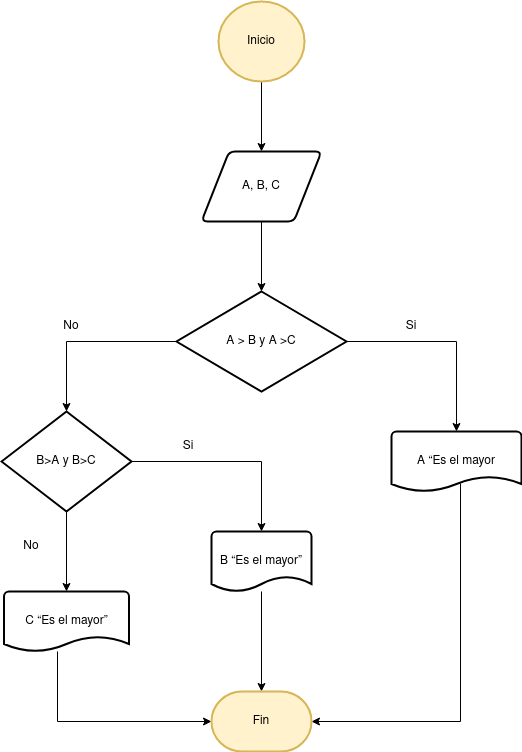

The diagram above was exported from draw.io. Its source (the exported page's mxGraphModel, read from the mxfile embedded in the PNG):
<mxGraphModel dx="1434" dy="752" grid="1" gridSize="10" guides="1" tooltips="1" connect="1" arrows="1" fold="1" page="1" pageScale="1" pageWidth="827" pageHeight="1169" math="0" shadow="0">
  <root>
    <mxCell id="0" />
    <mxCell id="1" parent="0" />
    <mxCell id="LMiredCAS2u9cOFo7nN_-3" style="edgeStyle=orthogonalEdgeStyle;rounded=0;orthogonalLoop=1;jettySize=auto;html=1;exitX=0.5;exitY=1;exitDx=0;exitDy=0;exitPerimeter=0;" parent="1" source="LMiredCAS2u9cOFo7nN_-1" target="LMiredCAS2u9cOFo7nN_-2" edge="1">
      <mxGeometry relative="1" as="geometry" />
    </mxCell>
    <mxCell id="LMiredCAS2u9cOFo7nN_-1" value="Inicio" style="strokeWidth=2;html=1;shape=mxgraph.flowchart.start_2;whiteSpace=wrap;fillColor=#fff2cc;strokeColor=#d6b656;" parent="1" vertex="1">
      <mxGeometry x="357" y="40" width="86" height="80" as="geometry" />
    </mxCell>
    <mxCell id="LMiredCAS2u9cOFo7nN_-6" style="edgeStyle=orthogonalEdgeStyle;rounded=0;orthogonalLoop=1;jettySize=auto;html=1;exitX=0.5;exitY=1;exitDx=0;exitDy=0;" parent="1" source="LMiredCAS2u9cOFo7nN_-2" target="LMiredCAS2u9cOFo7nN_-4" edge="1">
      <mxGeometry relative="1" as="geometry" />
    </mxCell>
    <mxCell id="LMiredCAS2u9cOFo7nN_-2" value="A, B, C" style="shape=parallelogram;html=1;strokeWidth=2;perimeter=parallelogramPerimeter;whiteSpace=wrap;rounded=1;arcSize=12;size=0.23;" parent="1" vertex="1">
      <mxGeometry x="340" y="190" width="120" height="70" as="geometry" />
    </mxCell>
    <mxCell id="LMiredCAS2u9cOFo7nN_-9" style="edgeStyle=orthogonalEdgeStyle;rounded=0;orthogonalLoop=1;jettySize=auto;html=1;entryX=0.5;entryY=0;entryDx=0;entryDy=0;entryPerimeter=0;" parent="1" source="LMiredCAS2u9cOFo7nN_-4" target="LMiredCAS2u9cOFo7nN_-7" edge="1">
      <mxGeometry relative="1" as="geometry" />
    </mxCell>
    <mxCell id="LMiredCAS2u9cOFo7nN_-10" style="edgeStyle=orthogonalEdgeStyle;rounded=0;orthogonalLoop=1;jettySize=auto;html=1;entryX=0.5;entryY=0;entryDx=0;entryDy=0;entryPerimeter=0;" parent="1" source="LMiredCAS2u9cOFo7nN_-4" target="LMiredCAS2u9cOFo7nN_-8" edge="1">
      <mxGeometry relative="1" as="geometry" />
    </mxCell>
    <mxCell id="LMiredCAS2u9cOFo7nN_-4" value="A &amp;gt; B y A &amp;gt;C" style="strokeWidth=2;html=1;shape=mxgraph.flowchart.decision;whiteSpace=wrap;" parent="1" vertex="1">
      <mxGeometry x="315" y="330" width="170" height="100" as="geometry" />
    </mxCell>
    <mxCell id="LMiredCAS2u9cOFo7nN_-13" style="edgeStyle=orthogonalEdgeStyle;rounded=0;orthogonalLoop=1;jettySize=auto;html=1;" parent="1" source="LMiredCAS2u9cOFo7nN_-7" target="LMiredCAS2u9cOFo7nN_-11" edge="1">
      <mxGeometry relative="1" as="geometry" />
    </mxCell>
    <mxCell id="LMiredCAS2u9cOFo7nN_-14" style="edgeStyle=orthogonalEdgeStyle;rounded=0;orthogonalLoop=1;jettySize=auto;html=1;entryX=0.5;entryY=0;entryDx=0;entryDy=0;entryPerimeter=0;" parent="1" source="LMiredCAS2u9cOFo7nN_-7" target="LMiredCAS2u9cOFo7nN_-12" edge="1">
      <mxGeometry relative="1" as="geometry" />
    </mxCell>
    <mxCell id="LMiredCAS2u9cOFo7nN_-7" value="B&amp;gt;A y B&amp;gt;C" style="strokeWidth=2;html=1;shape=mxgraph.flowchart.decision;whiteSpace=wrap;" parent="1" vertex="1">
      <mxGeometry x="140" y="450" width="130" height="100" as="geometry" />
    </mxCell>
    <mxCell id="LMiredCAS2u9cOFo7nN_-18" style="edgeStyle=orthogonalEdgeStyle;rounded=0;orthogonalLoop=1;jettySize=auto;html=1;entryX=1;entryY=0.5;entryDx=0;entryDy=0;entryPerimeter=0;exitX=0.531;exitY=0.867;exitDx=0;exitDy=0;exitPerimeter=0;" parent="1" source="LMiredCAS2u9cOFo7nN_-8" target="LMiredCAS2u9cOFo7nN_-15" edge="1">
      <mxGeometry relative="1" as="geometry">
        <Array as="points">
          <mxPoint x="599" y="760" />
        </Array>
      </mxGeometry>
    </mxCell>
    <mxCell id="LMiredCAS2u9cOFo7nN_-8" value="A “Es el mayor" style="strokeWidth=2;html=1;shape=mxgraph.flowchart.document2;whiteSpace=wrap;size=0.25;" parent="1" vertex="1">
      <mxGeometry x="530" y="470" width="130" height="60" as="geometry" />
    </mxCell>
    <mxCell id="LMiredCAS2u9cOFo7nN_-16" style="edgeStyle=orthogonalEdgeStyle;rounded=0;orthogonalLoop=1;jettySize=auto;html=1;entryX=0;entryY=0.5;entryDx=0;entryDy=0;entryPerimeter=0;exitX=0.428;exitY=1;exitDx=0;exitDy=0;exitPerimeter=0;" parent="1" source="LMiredCAS2u9cOFo7nN_-11" target="LMiredCAS2u9cOFo7nN_-15" edge="1">
      <mxGeometry relative="1" as="geometry" />
    </mxCell>
    <mxCell id="LMiredCAS2u9cOFo7nN_-11" value="C “Es el mayor”" style="strokeWidth=2;html=1;shape=mxgraph.flowchart.document2;whiteSpace=wrap;size=0.25;" parent="1" vertex="1">
      <mxGeometry x="142.5" y="630" width="125" height="60" as="geometry" />
    </mxCell>
    <mxCell id="LMiredCAS2u9cOFo7nN_-17" style="edgeStyle=orthogonalEdgeStyle;rounded=0;orthogonalLoop=1;jettySize=auto;html=1;" parent="1" source="LMiredCAS2u9cOFo7nN_-12" target="LMiredCAS2u9cOFo7nN_-15" edge="1">
      <mxGeometry relative="1" as="geometry" />
    </mxCell>
    <mxCell id="LMiredCAS2u9cOFo7nN_-12" value="B “Es el mayor”" style="strokeWidth=2;html=1;shape=mxgraph.flowchart.document2;whiteSpace=wrap;size=0.25;" parent="1" vertex="1">
      <mxGeometry x="350" y="570" width="100" height="60" as="geometry" />
    </mxCell>
    <mxCell id="LMiredCAS2u9cOFo7nN_-15" value="Fin" style="strokeWidth=2;html=1;shape=mxgraph.flowchart.terminator;whiteSpace=wrap;fillColor=#fff2cc;strokeColor=#d6b656;" parent="1" vertex="1">
      <mxGeometry x="350" y="730" width="100" height="60" as="geometry" />
    </mxCell>
    <mxCell id="LMiredCAS2u9cOFo7nN_-19" value="Si" style="text;html=1;strokeColor=none;fillColor=none;align=center;verticalAlign=middle;whiteSpace=wrap;rounded=0;" parent="1" vertex="1">
      <mxGeometry x="297" y="470" width="60" height="30" as="geometry" />
    </mxCell>
    <mxCell id="LMiredCAS2u9cOFo7nN_-20" value="Si" style="text;html=1;strokeColor=none;fillColor=none;align=center;verticalAlign=middle;whiteSpace=wrap;rounded=0;" parent="1" vertex="1">
      <mxGeometry x="520" y="350" width="60" height="30" as="geometry" />
    </mxCell>
    <mxCell id="LMiredCAS2u9cOFo7nN_-21" value="No" style="text;html=1;strokeColor=none;fillColor=none;align=center;verticalAlign=middle;whiteSpace=wrap;rounded=0;" parent="1" vertex="1">
      <mxGeometry x="180" y="350" width="60" height="30" as="geometry" />
    </mxCell>
    <mxCell id="LMiredCAS2u9cOFo7nN_-22" value="No" style="text;html=1;strokeColor=none;fillColor=none;align=center;verticalAlign=middle;whiteSpace=wrap;rounded=0;" parent="1" vertex="1">
      <mxGeometry x="140" y="570" width="60" height="30" as="geometry" />
    </mxCell>
  </root>
</mxGraphModel>